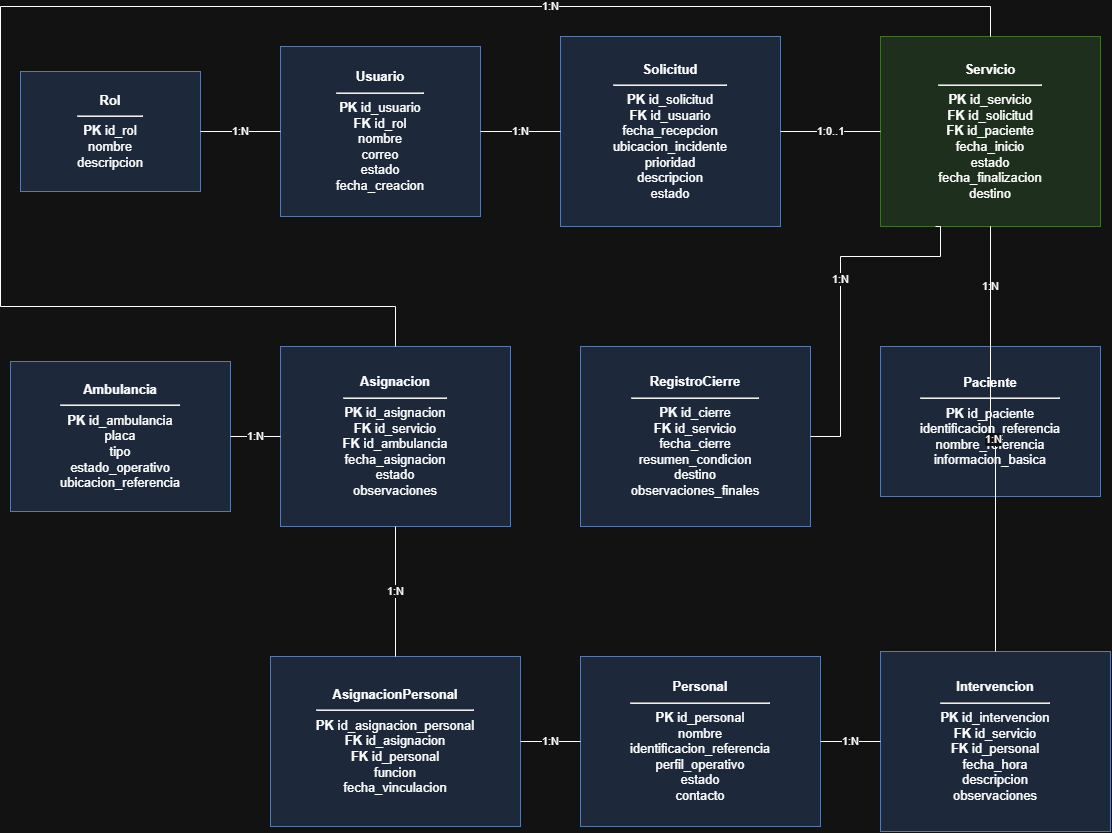

The diagram above was exported from draw.io. Its source (the exported page's mxGraphModel, read from the mxfile embedded in the PNG):
<mxGraphModel dx="1894" dy="839" grid="1" gridSize="10" guides="1" tooltips="1" connect="1" arrows="1" fold="1" page="1" pageScale="1" pageWidth="1600" pageHeight="1100" math="0" shadow="0">
  <root>
    <mxCell id="0" />
    <mxCell id="1" parent="0" />
    <mxCell id="rol" parent="1" style="rounded=0;whiteSpace=wrap;html=1;fillColor=#dae8fc;strokeColor=#6c8ebf;fontSize=13;" value="&lt;b&gt;Rol&lt;/b&gt;&lt;hr/&gt;&lt;b&gt;PK&lt;/b&gt; id_rol&lt;br/&gt;nombre&lt;br/&gt;descripcion" vertex="1">
      <mxGeometry height="120" width="180" x="40" y="115" as="geometry" />
    </mxCell>
    <mxCell id="usuario" parent="1" style="rounded=0;whiteSpace=wrap;html=1;fillColor=#dae8fc;strokeColor=#6c8ebf;fontSize=13;" value="&lt;b&gt;Usuario&lt;/b&gt;&lt;hr/&gt;&lt;b&gt;PK&lt;/b&gt; id_usuario&lt;br/&gt;&lt;b&gt;FK&lt;/b&gt; id_rol&lt;br/&gt;nombre&lt;br/&gt;correo&lt;br/&gt;estado&lt;br/&gt;fecha_creacion" vertex="1">
      <mxGeometry height="170" width="200" x="300" y="90" as="geometry" />
    </mxCell>
    <mxCell id="solicitud" parent="1" style="rounded=0;whiteSpace=wrap;html=1;fillColor=#dae8fc;strokeColor=#6c8ebf;fontSize=13;" value="&lt;b&gt;Solicitud&lt;/b&gt;&lt;hr/&gt;&lt;b&gt;PK&lt;/b&gt; id_solicitud&lt;br/&gt;&lt;b&gt;FK&lt;/b&gt; id_usuario&lt;br/&gt;fecha_recepcion&lt;br/&gt;ubicacion_incidente&lt;br/&gt;prioridad&lt;br/&gt;descripcion&lt;br/&gt;estado" vertex="1">
      <mxGeometry height="190" width="220" x="580" y="80" as="geometry" />
    </mxCell>
    <mxCell id="servicio" parent="1" style="rounded=0;whiteSpace=wrap;html=1;fillColor=#d5e8d4;strokeColor=#82b366;fontSize=13;" value="&lt;b&gt;Servicio&lt;/b&gt;&lt;hr/&gt;&lt;b&gt;PK&lt;/b&gt; id_servicio&lt;br/&gt;&lt;b&gt;FK&lt;/b&gt; id_solicitud&lt;br/&gt;&lt;b&gt;FK&lt;/b&gt; id_paciente&lt;br/&gt;fecha_inicio&lt;br/&gt;estado&lt;br/&gt;fecha_finalizacion&lt;br/&gt;destino" vertex="1">
      <mxGeometry height="190" width="220" x="900" y="80" as="geometry" />
    </mxCell>
    <mxCell id="paciente" parent="1" style="rounded=0;whiteSpace=wrap;html=1;fillColor=#dae8fc;strokeColor=#6c8ebf;fontSize=13;" value="&lt;b&gt;Paciente&lt;/b&gt;&lt;hr/&gt;&lt;b&gt;PK&lt;/b&gt; id_paciente&lt;br/&gt;identificacion_referencia&lt;br/&gt;nombre_referencia&lt;br/&gt;informacion_basica" vertex="1">
      <mxGeometry height="150" width="220" x="900" y="390" as="geometry" />
    </mxCell>
    <mxCell id="cierre" parent="1" style="rounded=0;whiteSpace=wrap;html=1;fillColor=#dae8fc;strokeColor=#6c8ebf;fontSize=13;" value="&lt;b&gt;RegistroCierre&lt;/b&gt;&lt;hr/&gt;&lt;b&gt;PK&lt;/b&gt; id_cierre&lt;br/&gt;&lt;b&gt;FK&lt;/b&gt; id_servicio&lt;br/&gt;fecha_cierre&lt;br/&gt;resumen_condicion&lt;br/&gt;destino&lt;br/&gt;observaciones_finales" vertex="1">
      <mxGeometry height="180" width="230" x="600" y="390" as="geometry" />
    </mxCell>
    <mxCell id="ambulancia" parent="1" style="rounded=0;whiteSpace=wrap;html=1;fillColor=#dae8fc;strokeColor=#6c8ebf;fontSize=13;" value="&lt;b&gt;Ambulancia&lt;/b&gt;&lt;hr/&gt;&lt;b&gt;PK&lt;/b&gt; id_ambulancia&lt;br/&gt;placa&lt;br/&gt;tipo&lt;br/&gt;estado_operativo&lt;br/&gt;ubicacion_referencia" vertex="1">
      <mxGeometry height="150" width="220" x="30" y="405" as="geometry" />
    </mxCell>
    <mxCell id="asignacion" parent="1" style="rounded=0;whiteSpace=wrap;html=1;fillColor=#dae8fc;strokeColor=#6c8ebf;fontSize=13;" value="&lt;b&gt;Asignacion&lt;/b&gt;&lt;hr/&gt;&lt;b&gt;PK&lt;/b&gt; id_asignacion&lt;br/&gt;&lt;b&gt;FK&lt;/b&gt; id_servicio&lt;br/&gt;&lt;b&gt;FK&lt;/b&gt; id_ambulancia&lt;br/&gt;fecha_asignacion&lt;br/&gt;estado&lt;br/&gt;observaciones" vertex="1">
      <mxGeometry height="180" width="230" x="300" y="390" as="geometry" />
    </mxCell>
    <mxCell id="asignacionpersonal" parent="1" style="rounded=0;whiteSpace=wrap;html=1;fillColor=#dae8fc;strokeColor=#6c8ebf;fontSize=13;" value="&lt;b&gt;AsignacionPersonal&lt;/b&gt;&lt;hr/&gt;&lt;b&gt;PK&lt;/b&gt; id_asignacion_personal&lt;br/&gt;&lt;b&gt;FK&lt;/b&gt; id_asignacion&lt;br/&gt;&lt;b&gt;FK&lt;/b&gt; id_personal&lt;br/&gt;funcion&lt;br/&gt;fecha_vinculacion" vertex="1">
      <mxGeometry height="170" width="250" x="290" y="700" as="geometry" />
    </mxCell>
    <mxCell id="personal" parent="1" style="rounded=0;whiteSpace=wrap;html=1;fillColor=#dae8fc;strokeColor=#6c8ebf;fontSize=13;" value="&lt;b&gt;Personal&lt;/b&gt;&lt;hr/&gt;&lt;b&gt;PK&lt;/b&gt; id_personal&lt;br/&gt;nombre&lt;br/&gt;identificacion_referencia&lt;br/&gt;perfil_operativo&lt;br/&gt;estado&lt;br/&gt;contacto" vertex="1">
      <mxGeometry height="170" width="240" x="600" y="700" as="geometry" />
    </mxCell>
    <mxCell id="intervencion" parent="1" style="rounded=0;whiteSpace=wrap;html=1;fillColor=#dae8fc;strokeColor=#6c8ebf;fontSize=13;" value="&lt;b&gt;Intervencion&lt;/b&gt;&lt;hr/&gt;&lt;b&gt;PK&lt;/b&gt; id_intervencion&lt;br/&gt;&lt;b&gt;FK&lt;/b&gt; id_servicio&lt;br/&gt;&lt;b&gt;FK&lt;/b&gt; id_personal&lt;br/&gt;fecha_hora&lt;br/&gt;descripcion&lt;br/&gt;observaciones" vertex="1">
      <mxGeometry height="180" width="230" x="900" y="695" as="geometry" />
    </mxCell>
    <mxCell id="e1" edge="1" parent="1" source="rol" style="edgeStyle=orthogonalEdgeStyle;rounded=0;orthogonalLoop=1;jettySize=auto;html=1;endArrow=none;startArrow=none;" target="usuario" value="1:N">
      <mxGeometry relative="1" as="geometry" />
    </mxCell>
    <mxCell id="e2" edge="1" parent="1" source="usuario" style="edgeStyle=orthogonalEdgeStyle;rounded=0;orthogonalLoop=1;jettySize=auto;html=1;endArrow=none;startArrow=none;" target="solicitud" value="1:N">
      <mxGeometry relative="1" as="geometry" />
    </mxCell>
    <mxCell id="e3" edge="1" parent="1" source="solicitud" style="edgeStyle=orthogonalEdgeStyle;rounded=0;orthogonalLoop=1;jettySize=auto;html=1;endArrow=none;startArrow=none;" target="servicio" value="1:0..1">
      <mxGeometry relative="1" as="geometry" />
    </mxCell>
    <mxCell id="e4" edge="1" parent="1" source="paciente" style="edgeStyle=orthogonalEdgeStyle;rounded=0;orthogonalLoop=1;jettySize=auto;html=1;endArrow=none;startArrow=none;" target="servicio" value="1:N">
      <mxGeometry relative="1" as="geometry" />
    </mxCell>
    <mxCell id="e5" edge="1" parent="1" source="servicio" style="edgeStyle=orthogonalEdgeStyle;rounded=0;orthogonalLoop=1;jettySize=auto;html=1;endArrow=none;startArrow=none;exitX=0.25;exitY=1;exitDx=0;exitDy=0;" target="cierre" value="1:N">
      <mxGeometry relative="1" x="-0.0841" as="geometry">
        <Array as="points">
          <mxPoint x="960" y="270" />
          <mxPoint x="960" y="300" />
          <mxPoint x="860" y="300" />
          <mxPoint x="860" y="480" />
        </Array>
      </mxGeometry>
    </mxCell>
    <mxCell id="e6" edge="1" parent="1" source="servicio" style="edgeStyle=orthogonalEdgeStyle;rounded=0;orthogonalLoop=1;jettySize=auto;html=1;endArrow=none;startArrow=none;" target="asignacion" value="1:N">
      <mxGeometry relative="1" x="-0.4644" as="geometry">
        <Array as="points">
          <mxPoint x="1010" y="50" />
          <mxPoint x="20" y="50" />
          <mxPoint x="20" y="350" />
          <mxPoint x="415" y="350" />
        </Array>
      </mxGeometry>
    </mxCell>
    <mxCell id="e7" edge="1" parent="1" source="ambulancia" style="edgeStyle=orthogonalEdgeStyle;rounded=0;orthogonalLoop=1;jettySize=auto;html=1;endArrow=none;startArrow=none;" target="asignacion" value="1:N">
      <mxGeometry relative="1" as="geometry" />
    </mxCell>
    <mxCell id="e8" edge="1" parent="1" source="asignacion" style="edgeStyle=orthogonalEdgeStyle;rounded=0;orthogonalLoop=1;jettySize=auto;html=1;endArrow=none;startArrow=none;" target="asignacionpersonal" value="1:N">
      <mxGeometry relative="1" as="geometry" />
    </mxCell>
    <mxCell id="e9" edge="1" parent="1" source="personal" style="edgeStyle=orthogonalEdgeStyle;rounded=0;orthogonalLoop=1;jettySize=auto;html=1;endArrow=none;startArrow=none;" target="asignacionpersonal" value="1:N">
      <mxGeometry relative="1" as="geometry" />
    </mxCell>
    <mxCell id="e10" edge="1" parent="1" source="servicio" style="edgeStyle=orthogonalEdgeStyle;rounded=0;orthogonalLoop=1;jettySize=auto;html=1;endArrow=none;startArrow=none;" target="intervencion" value="1:N">
      <mxGeometry relative="1" as="geometry" />
    </mxCell>
    <mxCell id="e11" edge="1" parent="1" source="personal" style="edgeStyle=orthogonalEdgeStyle;rounded=0;orthogonalLoop=1;jettySize=auto;html=1;endArrow=none;startArrow=none;" target="intervencion" value="1:N">
      <mxGeometry relative="1" as="geometry" />
    </mxCell>
  </root>
</mxGraphModel>